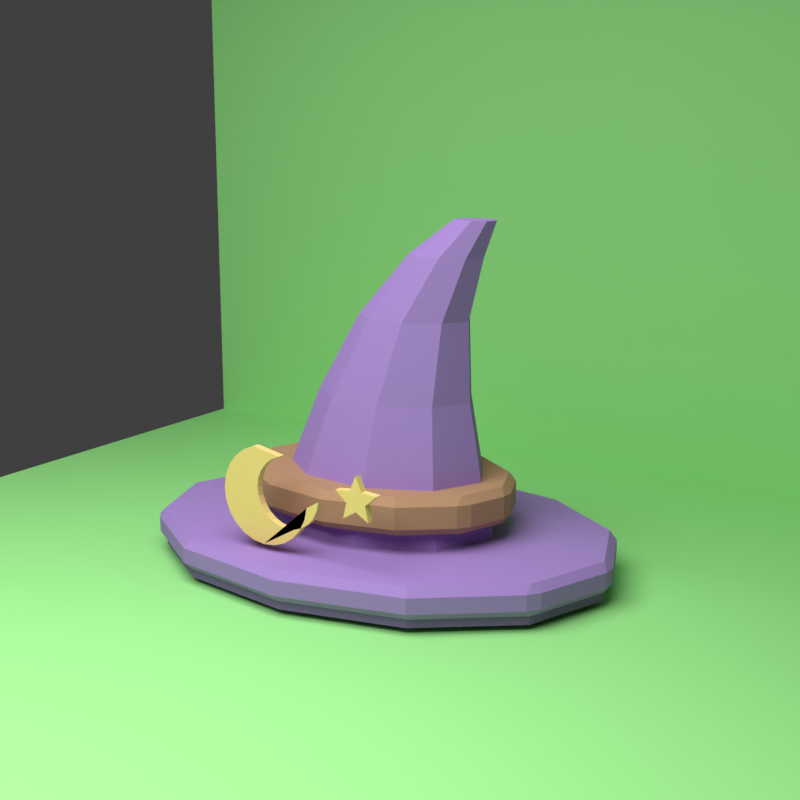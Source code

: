 # Source: source.blend  (saved by Blender 4.0.36; exported with 4.5.12 LTS)
import bpy
from mathutils import Matrix  # noqa: F401  (used for matrix-valued properties, if any)

bpy.ops.wm.read_factory_settings(use_empty=True)
scene = bpy.context.scene
scene.name = 'Scene'

# ---- collections
col_collection = bpy.data.collections.new('Collection'); scene.collection.children.link(col_collection)

# ---- materials (node trees are filled in below, after node groups)
mat_flat_warm_wizard_purple = bpy.data.materials.new('flat warm wizard purple')
mat_flat_warm_wizard_purple.use_transparent_shadow = False
mat_flat_dark_wizard_purple = bpy.data.materials.new('flat dark wizard purple')
mat_flat_dark_wizard_purple.use_transparent_shadow = False
mat_flat_warm_leather_brown = bpy.data.materials.new('flat warm leather brown')
mat_flat_warm_leather_brown.use_transparent_shadow = False
mat_flat_soft_gold = bpy.data.materials.new('flat soft gold')
mat_flat_soft_gold.use_transparent_shadow = False
mat_chroma_green_background = bpy.data.materials.new('chroma green background')
mat_chroma_green_background.use_transparent_shadow = False

# ---- material node trees
mat_flat_warm_wizard_purple.use_nodes = True; mat_flat_warm_wizard_purple.node_tree.nodes.clear()
_N = mat_flat_warm_wizard_purple.node_tree.nodes; _L = mat_flat_warm_wizard_purple.node_tree.links
n0 = _N.new('ShaderNodeBsdfPrincipled'); n0.name = 'Principled BSDF'; n0.location = (10, 300)
n0.inputs[0].default_value = (0.36, 0.22, 0.58, 1.0)
n0.inputs[2].default_value = 0.85
n0.inputs[3].default_value = 1.45
n1 = _N.new('ShaderNodeOutputMaterial'); n1.name = 'Material Output'; n1.location = (300, 300)
_L.new(n0.outputs[0], n1.inputs[0])
n1.is_active_output = True
mat_flat_dark_wizard_purple.use_nodes = True; mat_flat_dark_wizard_purple.node_tree.nodes.clear()
_N = mat_flat_dark_wizard_purple.node_tree.nodes; _L = mat_flat_dark_wizard_purple.node_tree.links
n0 = _N.new('ShaderNodeBsdfPrincipled'); n0.name = 'Principled BSDF'; n0.location = (10, 300)
n0.inputs[0].default_value = (0.22, 0.13, 0.36, 1.0)
n0.inputs[2].default_value = 0.85
n0.inputs[3].default_value = 1.45
n1 = _N.new('ShaderNodeOutputMaterial'); n1.name = 'Material Output'; n1.location = (300, 300)
_L.new(n0.outputs[0], n1.inputs[0])
n1.is_active_output = True
mat_flat_warm_leather_brown.use_nodes = True; mat_flat_warm_leather_brown.node_tree.nodes.clear()
_N = mat_flat_warm_leather_brown.node_tree.nodes; _L = mat_flat_warm_leather_brown.node_tree.links
n0 = _N.new('ShaderNodeBsdfPrincipled'); n0.name = 'Principled BSDF'; n0.location = (10, 300)
n0.inputs[0].default_value = (0.45, 0.25, 0.14, 1.0)
n0.inputs[2].default_value = 0.85
n0.inputs[3].default_value = 1.45
n1 = _N.new('ShaderNodeOutputMaterial'); n1.name = 'Material Output'; n1.location = (300, 300)
_L.new(n0.outputs[0], n1.inputs[0])
n1.is_active_output = True
mat_flat_soft_gold.use_nodes = True; mat_flat_soft_gold.node_tree.nodes.clear()
_N = mat_flat_soft_gold.node_tree.nodes; _L = mat_flat_soft_gold.node_tree.links
n0 = _N.new('ShaderNodeBsdfPrincipled'); n0.name = 'Principled BSDF'; n0.location = (10, 300)
n0.inputs[0].default_value = (0.95, 0.68, 0.24, 1.0)
n0.inputs[2].default_value = 0.85
n0.inputs[3].default_value = 1.45
n1 = _N.new('ShaderNodeOutputMaterial'); n1.name = 'Material Output'; n1.location = (300, 300)
_L.new(n0.outputs[0], n1.inputs[0])
n1.is_active_output = True
mat_chroma_green_background.use_nodes = True; mat_chroma_green_background.node_tree.nodes.clear()
_N = mat_chroma_green_background.node_tree.nodes; _L = mat_chroma_green_background.node_tree.links
n0 = _N.new('ShaderNodeBsdfPrincipled'); n0.name = 'Principled BSDF'; n0.location = (10, 300)
n0.inputs[0].default_value = (0.333, 0.8, 0.266, 1.0)
n0.inputs[2].default_value = 0.85
n0.inputs[3].default_value = 1.45
n1 = _N.new('ShaderNodeOutputMaterial'); n1.name = 'Material Output'; n1.location = (300, 300)
_L.new(n0.outputs[0], n1.inputs[0])
n1.is_active_output = True

# ---- world
world_world = bpy.data.worlds.new('World'); scene.world = world_world
world_world.use_nodes = True; world_world.node_tree.nodes.clear()
_N = world_world.node_tree.nodes; _L = world_world.node_tree.links
n0 = _N.new('ShaderNodeOutputWorld'); n0.name = 'World Output'; n0.location = (300, 300)
n1 = _N.new('ShaderNodeBackground'); n1.name = 'Background'; n1.location = (10, 300)
n1.inputs[0].default_value = (0.05088, 0.05088, 0.05088, 1.0)
_L.new(n1.outputs[0], n0.inputs[0])
n0.is_active_output = True
world_world.color = (0.333, 0.8, 0.266)
world_world.use_sun_shadow = False
world_world.sun_shadow_jitter_overblur = 0.0

# ---- cameras
cam_camera_001 = bpy.data.cameras.new('Camera.001')
cam_camera_001.lens = 60.0

# ---- lights
light_area = bpy.data.lights.new('Area', 'AREA')
light_area.transmission_factor = 0.0
light_area.energy = 420.0
light_area.shadow_maximum_resolution = 0.006
light_area.use_absolute_resolution = True
light_area.size = 5.0
light_area.size_y = 1.0

# ---- meshes
me_cylinder = bpy.data.meshes.new('Cylinder')
me_cylinder.from_pydata([(0.0, 0.8428, -0.07), (0.0, 0.8428, 0.07), (0.5782, 0.7299, -0.07), (0.5782, 0.7299, 0.07), (1.001, 0.4214, -0.07), (1.001, 0.4214, 0.07), (1.156, 0.0, -0.07), (1.156, 0.0, 0.07), (1.001, -0.4214, -0.07), (1.001, -0.4214, 0.07), (0.5782, -0.7299, -0.07), (0.5782, -0.7299, 0.07), (0.0, -0.8428, -0.07), (0.0, -0.8428, 0.07), (-0.5782, -0.7299, -0.07), (-0.5782, -0.7299, 0.07), (-1.001, -0.4214, -0.07), (-1.001, -0.4214, 0.07), (-1.156, 0.0, -0.07), (-1.156, 0.0, 0.07), (-1.001, 0.4214, -0.07), (-1.001, 0.4214, 0.07), (-0.5782, 0.7299, -0.07), (-0.5782, 0.7299, 0.07)], [], [(0, 1, 3, 2), (2, 3, 5, 4), (4, 5, 7, 6), (6, 7, 9, 8), (8, 9, 11, 10), (10, 11, 13, 12), (12, 13, 15, 14), (14, 15, 17, 16), (16, 17, 19, 18), (18, 19, 21, 20), (3, 1, 23, 21, 19, 17, 15, 13, 11, 9, 7, 5), (20, 21, 23, 22), (22, 23, 1, 0), (0, 2, 4, 6, 8, 10, 12, 14, 16, 18, 20, 22)])
_uv = me_cylinder.uv_layers.new(name='UVMap')
_uv.uv.foreach_set('vector', [1.0, 0.5, 1.0, 1.0, 0.9167, 1.0, 0.9167, 0.5, 0.9167, 0.5, 0.9167, 1.0, 0.8333, 1.0, 0.8333, 0.5, 0.8333, 0.5, 0.8333, 1.0, 0.75, 1.0, 0.75, 0.5, 0.75, 0.5, 0.75, 1.0, 0.6667, 1.0, 0.6667, 0.5, 0.6667, 0.5, 0.6667, 1.0, 0.5833, 1.0, 0.5833, 0.5, 0.5833, 0.5, 0.5833, 1.0, 0.5, 1.0, 0.5, 0.5, 0.5, 0.5, 0.5, 1.0, 0.4167, 1.0, 0.4167, 0.5, 0.4167, 0.5, 0.4167, 1.0, 0.3333, 1.0, 0.3333, 0.5, 0.3333, 0.5, 0.3333, 1.0, 0.25, 1.0, 0.25, 0.5, 0.25, 0.5, 0.25, 1.0, 0.1667, 1.0, 0.1667, 0.5, 0.37, 0.4578, 0.25, 0.49, 0.13, 0.4578, 0.04215, 0.37, 0.01, 0.25, 0.04215, 0.13, 0.13, 0.04215, 0.25, 0.01, 0.37, 0.04215, 0.4578, 0.13, 0.49, 0.25, 0.4578, 0.37, 0.1667, 0.5, 0.1667, 1.0, 0.08333, 1.0, 0.08333, 0.5, 0.08333, 0.5, 0.08333, 1.0, 7.451e-08, 1.0, 7.451e-08, 0.5, 0.75, 0.49, 0.87, 0.4578, 0.9578, 0.37, 0.99, 0.25, 0.9578, 0.13, 0.87, 0.04215, 0.75, 0.01, 0.63, 0.04215, 0.5422, 0.13, 0.51, 0.25, 0.5422, 0.37, 0.63, 0.4578])
me_cylinder.materials.append(mat_flat_warm_wizard_purple)
me_cylinder.update()
me_cylinder_001 = bpy.data.meshes.new('Cylinder.001')
me_cylinder_001.from_pydata([(0.0, 0.8036, -0.0275), (0.0, 0.8036, 0.0275), (0.5586, 0.6959, -0.0275), (0.5586, 0.6959, 0.0275), (0.9675, 0.4018, -0.0275), (0.9675, 0.4018, 0.0275), (1.117, 0.0, -0.0275), (1.117, 0.0, 0.0275), (0.9675, -0.4018, -0.0275), (0.9675, -0.4018, 0.0275), (0.5586, -0.6959, -0.0275), (0.5586, -0.6959, 0.0275), (0.0, -0.8036, -0.0275), (0.0, -0.8036, 0.0275), (-0.5586, -0.6959, -0.0275), (-0.5586, -0.6959, 0.0275), (-0.9675, -0.4018, -0.0275), (-0.9675, -0.4018, 0.0275), (-1.117, 0.0, -0.0275), (-1.117, 0.0, 0.0275), (-0.9675, 0.4018, -0.0275), (-0.9675, 0.4018, 0.0275), (-0.5586, 0.6959, -0.0275), (-0.5586, 0.6959, 0.0275)], [], [(0, 1, 3, 2), (2, 3, 5, 4), (4, 5, 7, 6), (6, 7, 9, 8), (8, 9, 11, 10), (10, 11, 13, 12), (12, 13, 15, 14), (14, 15, 17, 16), (16, 17, 19, 18), (18, 19, 21, 20), (3, 1, 23, 21, 19, 17, 15, 13, 11, 9, 7, 5), (20, 21, 23, 22), (22, 23, 1, 0), (0, 2, 4, 6, 8, 10, 12, 14, 16, 18, 20, 22)])
_uv = me_cylinder_001.uv_layers.new(name='UVMap')
_uv.uv.foreach_set('vector', [1.0, 0.5, 1.0, 1.0, 0.9167, 1.0, 0.9167, 0.5, 0.9167, 0.5, 0.9167, 1.0, 0.8333, 1.0, 0.8333, 0.5, 0.8333, 0.5, 0.8333, 1.0, 0.75, 1.0, 0.75, 0.5, 0.75, 0.5, 0.75, 1.0, 0.6667, 1.0, 0.6667, 0.5, 0.6667, 0.5, 0.6667, 1.0, 0.5833, 1.0, 0.5833, 0.5, 0.5833, 0.5, 0.5833, 1.0, 0.5, 1.0, 0.5, 0.5, 0.5, 0.5, 0.5, 1.0, 0.4167, 1.0, 0.4167, 0.5, 0.4167, 0.5, 0.4167, 1.0, 0.3333, 1.0, 0.3333, 0.5, 0.3333, 0.5, 0.3333, 1.0, 0.25, 1.0, 0.25, 0.5, 0.25, 0.5, 0.25, 1.0, 0.1667, 1.0, 0.1667, 0.5, 0.37, 0.4578, 0.25, 0.49, 0.13, 0.4578, 0.04215, 0.37, 0.01, 0.25, 0.04215, 0.13, 0.13, 0.04215, 0.25, 0.01, 0.37, 0.04215, 0.4578, 0.13, 0.49, 0.25, 0.4578, 0.37, 0.1667, 0.5, 0.1667, 1.0, 0.08333, 1.0, 0.08333, 0.5, 0.08333, 0.5, 0.08333, 1.0, 7.451e-08, 1.0, 7.451e-08, 0.5, 0.75, 0.49, 0.87, 0.4578, 0.9578, 0.37, 0.99, 0.25, 0.9578, 0.13, 0.87, 0.04215, 0.75, 0.01, 0.63, 0.04215, 0.5422, 0.13, 0.51, 0.25, 0.5422, 0.37, 0.63, 0.4578])
me_cylinder_001.materials.append(mat_flat_dark_wizard_purple)
me_cylinder_001.update()
me_wizardhatbodymesh = bpy.data.meshes.new('wizardHatBodyMesh')
me_wizardhatbodymesh.from_pydata([(0.62, 0.0, 0.0), (0.4749, 0.2869, 0.0), (0.1077, 0.4396, 0.0), (-0.31, 0.3866, 0.0), (-0.5826, 0.1527, 0.0), (-0.5826, -0.1527, 0.0), (-0.31, -0.3866, 0.0), (0.1077, -0.4396, 0.0), (0.4749, -0.2869, 0.0), (0.53, 0.0, 0.38), (0.413, 0.2314, 0.38), (0.1168, 0.3545, 0.38), (-0.22, 0.3118, 0.38), (-0.4398, 0.1231, 0.38), (-0.4398, -0.1231, 0.38), (-0.22, -0.3118, 0.38), (0.1168, -0.3545, 0.38), (0.413, -0.2314, 0.38), (0.46, 0.0, 0.78), (0.3711, 0.1759, 0.78), (0.146, 0.2694, 0.78), (-0.11, 0.2369, 0.78), (-0.2771, 0.09358, 0.78), (-0.2771, -0.09358, 0.78), (-0.11, -0.2369, 0.78), (0.146, -0.2694, 0.78), (0.3711, -0.1759, 0.78), (0.45, 0.0, 1.14), (0.3868, 0.125, 1.14), (0.2269, 0.1914, 1.14), (0.045, 0.1684, 1.14), (-0.07372, 0.06649, 1.14), (-0.07372, -0.06649, 1.14), (0.045, -0.1684, 1.14), (0.2269, -0.1914, 1.14), (0.3868, -0.125, 1.14), (0.52, 0.0, 1.42), (0.4779, 0.08331, 1.42), (0.3713, 0.1276, 1.42), (0.25, 0.1122, 1.42), (0.1709, 0.04433, 1.42), (0.1709, -0.04433, 1.42), (0.25, -0.1122, 1.42), (0.3713, -0.1276, 1.42), (0.4779, -0.08331, 1.42), (0.58, 0.0, 1.58), (0.5566, 0.04628, 1.58), (0.4974, 0.07091, 1.58), (0.43, 0.06235, 1.58), (0.386, 0.02463, 1.58), (0.386, -0.02463, 1.58), (0.43, -0.06235, 1.58), (0.4974, -0.07091, 1.58), (0.5566, -0.04628, 1.58)], [], [(0, 1, 10, 9), (1, 2, 11, 10), (2, 3, 12, 11), (3, 4, 13, 12), (4, 5, 14, 13), (5, 6, 15, 14), (6, 7, 16, 15), (7, 8, 17, 16), (8, 0, 9, 17), (9, 10, 19, 18), (10, 11, 20, 19), (11, 12, 21, 20), (12, 13, 22, 21), (13, 14, 23, 22), (14, 15, 24, 23), (15, 16, 25, 24), (16, 17, 26, 25), (17, 9, 18, 26), (18, 19, 28, 27), (19, 20, 29, 28), (20, 21, 30, 29), (21, 22, 31, 30), (22, 23, 32, 31), (23, 24, 33, 32), (24, 25, 34, 33), (25, 26, 35, 34), (26, 18, 27, 35), (27, 28, 37, 36), (28, 29, 38, 37), (29, 30, 39, 38), (30, 31, 40, 39), (31, 32, 41, 40), (32, 33, 42, 41), (33, 34, 43, 42), (34, 35, 44, 43), (35, 27, 36, 44), (36, 37, 46, 45), (37, 38, 47, 46), (38, 39, 48, 47), (39, 40, 49, 48), (40, 41, 50, 49), (41, 42, 51, 50), (42, 43, 52, 51), (43, 44, 53, 52), (44, 36, 45, 53), (8, 7, 6, 5, 4, 3, 2, 1, 0), (45, 46, 47, 48, 49, 50, 51, 52, 53)])
me_wizardhatbodymesh.materials.append(mat_flat_warm_wizard_purple)
me_wizardhatbodymesh.update()
me_cylinder_002 = bpy.data.meshes.new('Cylinder.002')
me_cylinder_002.from_pydata([(0.0, 0.4864, -0.085), (0.0, 0.4864, 0.085), (0.3328, 0.4212, -0.085), (0.3328, 0.4212, 0.085), (0.5764, 0.2432, -0.085), (0.5764, 0.2432, 0.085), (0.6656, 0.0, -0.085), (0.6656, 0.0, 0.085), (0.5764, -0.2432, -0.085), (0.5764, -0.2432, 0.085), (0.3328, -0.4212, -0.085), (0.3328, -0.4212, 0.085), (0.0, -0.4864, -0.085), (0.0, -0.4864, 0.085), (-0.3328, -0.4212, -0.085), (-0.3328, -0.4212, 0.085), (-0.5764, -0.2432, -0.085), (-0.5764, -0.2432, 0.085), (-0.6656, 0.0, -0.085), (-0.6656, 0.0, 0.085), (-0.5764, 0.2432, -0.085), (-0.5764, 0.2432, 0.085), (-0.3328, 0.4212, -0.085), (-0.3328, 0.4212, 0.085)], [], [(0, 1, 3, 2), (2, 3, 5, 4), (4, 5, 7, 6), (6, 7, 9, 8), (8, 9, 11, 10), (10, 11, 13, 12), (12, 13, 15, 14), (14, 15, 17, 16), (16, 17, 19, 18), (18, 19, 21, 20), (3, 1, 23, 21, 19, 17, 15, 13, 11, 9, 7, 5), (20, 21, 23, 22), (22, 23, 1, 0), (0, 2, 4, 6, 8, 10, 12, 14, 16, 18, 20, 22)])
_uv = me_cylinder_002.uv_layers.new(name='UVMap')
_uv.uv.foreach_set('vector', [1.0, 0.5, 1.0, 1.0, 0.9167, 1.0, 0.9167, 0.5, 0.9167, 0.5, 0.9167, 1.0, 0.8333, 1.0, 0.8333, 0.5, 0.8333, 0.5, 0.8333, 1.0, 0.75, 1.0, 0.75, 0.5, 0.75, 0.5, 0.75, 1.0, 0.6667, 1.0, 0.6667, 0.5, 0.6667, 0.5, 0.6667, 1.0, 0.5833, 1.0, 0.5833, 0.5, 0.5833, 0.5, 0.5833, 1.0, 0.5, 1.0, 0.5, 0.5, 0.5, 0.5, 0.5, 1.0, 0.4167, 1.0, 0.4167, 0.5, 0.4167, 0.5, 0.4167, 1.0, 0.3333, 1.0, 0.3333, 0.5, 0.3333, 0.5, 0.3333, 1.0, 0.25, 1.0, 0.25, 0.5, 0.25, 0.5, 0.25, 1.0, 0.1667, 1.0, 0.1667, 0.5, 0.37, 0.4578, 0.25, 0.49, 0.13, 0.4578, 0.04215, 0.37, 0.01, 0.25, 0.04215, 0.13, 0.13, 0.04215, 0.25, 0.01, 0.37, 0.04215, 0.4578, 0.13, 0.49, 0.25, 0.4578, 0.37, 0.1667, 0.5, 0.1667, 1.0, 0.08333, 1.0, 0.08333, 0.5, 0.08333, 0.5, 0.08333, 1.0, 7.451e-08, 1.0, 7.451e-08, 0.5, 0.75, 0.49, 0.87, 0.4578, 0.9578, 0.37, 0.99, 0.25, 0.9578, 0.13, 0.87, 0.04215, 0.75, 0.01, 0.63, 0.04215, 0.5422, 0.13, 0.51, 0.25, 0.5422, 0.37, 0.63, 0.4578])
me_cylinder_002.materials.append(mat_flat_warm_leather_brown)
me_cylinder_002.update()
me_soft_gold_crescent_charm_on_hat_bandmesh = bpy.data.meshes.new('soft gold crescent charm on hat bandMesh')
me_soft_gold_crescent_charm_on_hat_bandmesh.from_pydata([(-0.2369, -0.6475, 0.6325), (-0.289, -0.6475, 0.6111), (-0.334, -0.6475, 0.5772), (-0.3688, -0.6475, 0.5329), (-0.3913, -0.6475, 0.4813), (-0.3999, -0.6475, 0.4256), (-0.3942, -0.6475, 0.3696), (-0.3744, -0.6475, 0.3169), (-0.3418, -0.6475, 0.271), (-0.2987, -0.6475, 0.2348), (-0.2478, -0.6475, 0.2107), (-0.1924, -0.6475, 0.2004), (-0.1362, -0.6475, 0.2044), (-0.08295, -0.6475, 0.2226), (-0.03601, -0.6475, 0.2537), (0.001499, -0.6475, 0.2957), (0.02712, -0.6475, 0.3458), (0.03916, -0.6475, 0.4008), (0.09939, -0.6475, 0.4361), (0.09063, -0.6475, 0.396), (0.072, -0.6475, 0.3596), (0.04472, -0.6475, 0.329), (0.01058, -0.6475, 0.3064), (-0.02818, -0.6475, 0.2932), (-0.06903, -0.6475, 0.2903), (-0.1093, -0.6475, 0.2978), (-0.1463, -0.6475, 0.3153), (-0.1777, -0.6475, 0.3416), (-0.2013, -0.6475, 0.375), (-0.2158, -0.6475, 0.4134), (-0.2199, -0.6475, 0.4541), (-0.2137, -0.6475, 0.4946), (-0.1973, -0.6475, 0.5321), (-0.172, -0.6475, 0.5643), (-0.1393, -0.6475, 0.589), (-0.1014, -0.6475, 0.6045), (-0.2369, -0.6125, 0.6325), (-0.289, -0.6125, 0.6111), (-0.334, -0.6125, 0.5772), (-0.3688, -0.6125, 0.5329), (-0.3913, -0.6125, 0.4813), (-0.3999, -0.6125, 0.4256), (-0.3942, -0.6125, 0.3696), (-0.3744, -0.6125, 0.3169), (-0.3418, -0.6125, 0.271), (-0.2987, -0.6125, 0.2348), (-0.2478, -0.6125, 0.2107), (-0.1924, -0.6125, 0.2004), (-0.1362, -0.6125, 0.2044), (-0.08295, -0.6125, 0.2226), (-0.03601, -0.6125, 0.2537), (0.001499, -0.6125, 0.2957), (0.02712, -0.6125, 0.3458), (0.03916, -0.6125, 0.4008), (0.09939, -0.6125, 0.4361), (0.09063, -0.6125, 0.396), (0.072, -0.6125, 0.3596), (0.04472, -0.6125, 0.329), (0.01058, -0.6125, 0.3064), (-0.02818, -0.6125, 0.2932), (-0.06903, -0.6125, 0.2903), (-0.1093, -0.6125, 0.2978), (-0.1463, -0.6125, 0.3153), (-0.1777, -0.6125, 0.3416), (-0.2013, -0.6125, 0.375), (-0.2158, -0.6125, 0.4134), (-0.2199, -0.6125, 0.4541), (-0.2137, -0.6125, 0.4946), (-0.1973, -0.6125, 0.5321), (-0.172, -0.6125, 0.5643), (-0.1393, -0.6125, 0.589), (-0.1014, -0.6125, 0.6045)], [], [(0, 1, 2, 3, 4, 5, 6, 7, 8, 9, 10, 11, 12, 13, 14, 15, 16, 17, 18, 19, 20, 21, 22, 23, 24, 25, 26, 27, 28, 29, 30, 31, 32, 33, 34, 35), (36, 37, 38, 39, 40, 41, 42, 43, 44, 45, 46, 47, 48, 49, 50, 51, 52, 53, 54, 55, 56, 57, 58, 59, 60, 61, 62, 63, 64, 65, 66, 67, 68, 69, 70, 71), (0, 1, 37, 36), (1, 2, 38, 37), (2, 3, 39, 38), (3, 4, 40, 39), (4, 5, 41, 40), (5, 6, 42, 41), (6, 7, 43, 42), (7, 8, 44, 43), (8, 9, 45, 44), (9, 10, 46, 45), (10, 11, 47, 46), (11, 12, 48, 47), (12, 13, 49, 48), (13, 14, 50, 49), (14, 15, 51, 50), (15, 16, 52, 51), (16, 17, 53, 52), (17, 18, 54, 53), (18, 19, 55, 54), (19, 20, 56, 55), (20, 21, 57, 56), (21, 22, 58, 57), (22, 23, 59, 58), (23, 24, 60, 59), (24, 25, 61, 60), (25, 26, 62, 61), (26, 27, 63, 62), (27, 28, 64, 63), (28, 29, 65, 64), (29, 30, 66, 65), (30, 31, 67, 66), (31, 32, 68, 67), (32, 33, 69, 68), (33, 34, 70, 69), (34, 35, 71, 70), (35, 0, 36, 71)])
me_soft_gold_crescent_charm_on_hat_bandmesh.materials.append(mat_flat_soft_gold)
me_soft_gold_crescent_charm_on_hat_bandmesh.update()
me_small_simple_gold_star_on_hat_bandmesh = bpy.data.meshes.new('small simple gold star on hat bandMesh')
me_small_simple_gold_star_on_hat_bandmesh.from_pydata([(0.3, -0.6675, 0.585), (0.2718, -0.6675, 0.5188), (0.2001, -0.6675, 0.5124), (0.2543, -0.6675, 0.4652), (0.2383, -0.6675, 0.3951), (0.3, -0.6675, 0.432), (0.3617, -0.6675, 0.3951), (0.3457, -0.6675, 0.4652), (0.3999, -0.6675, 0.5124), (0.3282, -0.6675, 0.5188), (0.3, -0.6325, 0.585), (0.2718, -0.6325, 0.5188), (0.2001, -0.6325, 0.5124), (0.2543, -0.6325, 0.4652), (0.2383, -0.6325, 0.3951), (0.3, -0.6325, 0.432), (0.3617, -0.6325, 0.3951), (0.3457, -0.6325, 0.4652), (0.3999, -0.6325, 0.5124), (0.3282, -0.6325, 0.5188)], [], [(0, 1, 2, 3, 4, 5, 6, 7, 8, 9), (10, 11, 12, 13, 14, 15, 16, 17, 18, 19), (0, 1, 11, 10), (1, 2, 12, 11), (2, 3, 13, 12), (3, 4, 14, 13), (4, 5, 15, 14), (5, 6, 16, 15), (6, 7, 17, 16), (7, 8, 18, 17), (8, 9, 19, 18), (9, 0, 10, 19)])
me_small_simple_gold_star_on_hat_bandmesh.materials.append(mat_flat_soft_gold)
me_small_simple_gold_star_on_hat_bandmesh.update()
me_cube_001 = bpy.data.meshes.new('Cube.001')
me_cube_001.from_pydata([(-2.6, -2.6, -0.02), (-2.6, -2.6, 0.02), (-2.6, 2.6, -0.02), (-2.6, 2.6, 0.02), (2.6, -2.6, -0.02), (2.6, -2.6, 0.02), (2.6, 2.6, -0.02), (2.6, 2.6, 0.02)], [], [(0, 1, 3, 2), (2, 3, 7, 6), (6, 7, 5, 4), (4, 5, 1, 0), (2, 6, 4, 0), (7, 3, 1, 5)])
_uv = me_cube_001.uv_layers.new(name='UVMap')
_uv.uv.foreach_set('vector', [0.375, 0.0, 0.625, 0.0, 0.625, 0.25, 0.375, 0.25, 0.375, 0.25, 0.625, 0.25, 0.625, 0.5, 0.375, 0.5, 0.375, 0.5, 0.625, 0.5, 0.625, 0.75, 0.375, 0.75, 0.375, 0.75, 0.625, 0.75, 0.625, 1.0, 0.375, 1.0, 0.125, 0.5, 0.375, 0.5, 0.375, 0.75, 0.125, 0.75, 0.625, 0.5, 0.875, 0.5, 0.875, 0.75, 0.625, 0.75])
me_cube_001.materials.append(mat_chroma_green_background)
me_cube_001.update()
me_cube_002 = bpy.data.meshes.new('Cube.002')
me_cube_002.from_pydata([(-2.6, -0.02, -1.8), (-2.6, -0.02, 1.8), (-2.6, 0.02, -1.8), (-2.6, 0.02, 1.8), (2.6, -0.02, -1.8), (2.6, -0.02, 1.8), (2.6, 0.02, -1.8), (2.6, 0.02, 1.8)], [], [(0, 1, 3, 2), (2, 3, 7, 6), (6, 7, 5, 4), (4, 5, 1, 0), (2, 6, 4, 0), (7, 3, 1, 5)])
_uv = me_cube_002.uv_layers.new(name='UVMap')
_uv.uv.foreach_set('vector', [0.375, 0.0, 0.625, 0.0, 0.625, 0.25, 0.375, 0.25, 0.375, 0.25, 0.625, 0.25, 0.625, 0.5, 0.375, 0.5, 0.375, 0.5, 0.625, 0.5, 0.625, 0.75, 0.375, 0.75, 0.375, 0.75, 0.625, 0.75, 0.625, 1.0, 0.375, 1.0, 0.125, 0.5, 0.375, 0.5, 0.375, 0.75, 0.125, 0.75, 0.625, 0.5, 0.875, 0.5, 0.875, 0.75, 0.625, 0.75])
me_cube_002.materials.append(mat_chroma_green_background)
me_cube_002.update()

# ---- objects
ob_wide_floppy_low_poly_brim = bpy.data.objects.new('wide floppy low-poly brim', me_cylinder)
ob_dark_lower_brim_shadow = bpy.data.objects.new('dark lower brim shadow', me_cylinder_001)
ob_single_piece_bent_wizard_hat_cone = bpy.data.objects.new('single-piece bent wizard hat cone', me_wizardhatbodymesh)
ob_simple_warm_leather_hat_band = bpy.data.objects.new('simple warm leather hat band', me_cylinder_002)
ob_soft_gold_crescent_charm_on_hat_band = bpy.data.objects.new('soft gold crescent charm on hat band', me_soft_gold_crescent_charm_on_hat_bandmesh)
ob_small_simple_gold_star_on_hat_band = bpy.data.objects.new('small simple gold star on hat band', me_small_simple_gold_star_on_hat_bandmesh)
ob_large_soft_neutral_light = bpy.data.objects.new('large soft neutral light', light_area)
ob_camera = bpy.data.objects.new('Camera', cam_camera_001)
ob_flat_chroma_base_plane = bpy.data.objects.new('flat chroma base plane', me_cube_001)
ob_flat_chroma_background_wall = bpy.data.objects.new('flat chroma background wall', me_cube_002)

# ---- transforms, parenting, visibility, modifiers, constraints
ob_wide_floppy_low_poly_brim.location = (0.0, 0.0, 0.1)
_m = ob_wide_floppy_low_poly_brim.modifiers.new('small bevel', 'BEVEL')
_m.width = 0.035
_m.width_pct = 0.035
ob_dark_lower_brim_shadow.location = (0.0, 0.0, 0.02)
ob_single_piece_bent_wizard_hat_cone.location = (0.0, 0.0, 0.0)
ob_simple_warm_leather_hat_band.location = (0.0, 0.0, 0.34)
_m = ob_simple_warm_leather_hat_band.modifiers.new('small bevel', 'BEVEL')
_m.width = 0.035
_m.width_pct = 0.035
ob_soft_gold_crescent_charm_on_hat_band.location = (0.0, 0.0, 0.0)
ob_small_simple_gold_star_on_hat_band.location = (0.0, 0.0, 0.0)
ob_large_soft_neutral_light.location = (0.0, -3.5, 4.5)
ob_camera.location = (3.2, -5.0, 2.1)
ob_camera.rotation_euler = (1.345, -5.246e-09, 0.555)
ob_flat_chroma_base_plane.location = (0.0, 0.0, -0.055)
ob_flat_chroma_background_wall.location = (0.0, 2.05, 1.75)

# ---- collection membership
col_collection.objects.link(ob_wide_floppy_low_poly_brim)
col_collection.objects.link(ob_dark_lower_brim_shadow)
col_collection.objects.link(ob_single_piece_bent_wizard_hat_cone)
col_collection.objects.link(ob_simple_warm_leather_hat_band)
col_collection.objects.link(ob_soft_gold_crescent_charm_on_hat_band)
col_collection.objects.link(ob_small_simple_gold_star_on_hat_band)
col_collection.objects.link(ob_large_soft_neutral_light)
col_collection.objects.link(ob_camera)
col_collection.objects.link(ob_flat_chroma_base_plane)
col_collection.objects.link(ob_flat_chroma_background_wall)

# ---- scene / render settings (as saved in the file)
scene.camera = ob_camera
scene.frame_start = 1; scene.frame_end = 250; scene.frame_set(1)
scene.render.engine = 'BLENDER_EEVEE_NEXT'
scene.render.resolution_x = 1200
scene.render.resolution_y = 1200
scene.cycles.sampling_pattern = 'TABULATED_SOBOL'
scene.eevee.taa_render_samples = 32
scene.view_settings.look = 'Medium High Contrast'
scene.view_settings.view_transform = 'Standard'
bpy.context.view_layer.update()
